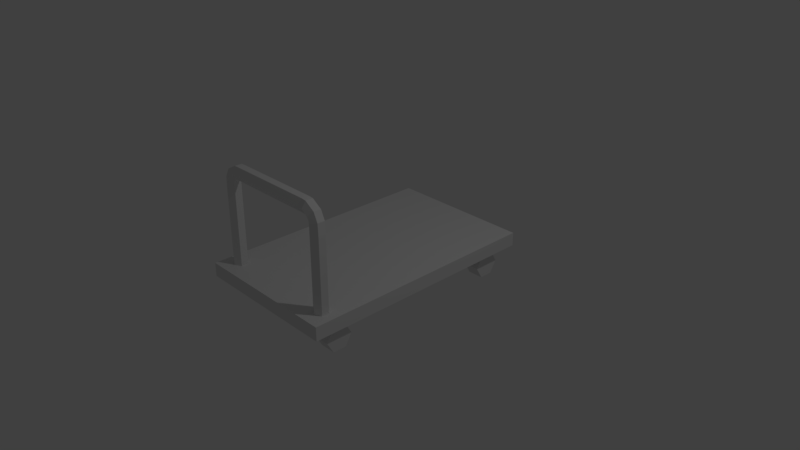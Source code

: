 # Source: trolley.blend  (saved by Blender 2.78.0; exported with 4.5.12 LTS)
import bpy
from mathutils import Matrix  # noqa: F401  (used for matrix-valued properties, if any)

bpy.ops.wm.read_factory_settings(use_empty=True)
scene = bpy.context.scene
scene.name = 'Scene'

# ---- collections
col_collection_1 = bpy.data.collections.new('Collection 1'); scene.collection.children.link(col_collection_1)

# ---- materials (node trees are filled in below, after node groups)
mat_material = bpy.data.materials.new('Material')
mat_material.alpha_threshold = 0.0
mat_material.use_transparent_shadow = False
mat_material.roughness = 0.5
mat_material.line_color = (0.0, 0.0, 0.0, 1.0)

# ---- material node trees

# ---- world
world_world = bpy.data.worlds.new('World'); scene.world = world_world
world_world.color = (0.05088, 0.05088, 0.05088)
world_world.use_sun_shadow = False
world_world.sun_shadow_jitter_overblur = 0.0
world_world.cycles.sampling_method = 'MANUAL'

# ---- cameras
cam_camera = bpy.data.cameras.new('Camera')
cam_camera.clip_end = 100.0
cam_camera.lens = 35.0
cam_camera.sensor_width = 32.0
cam_camera.sensor_height = 18.0
cam_camera.ortho_scale = 7.314
cam_camera.dof.focus_distance = 0.0
cam_camera.dof.aperture_fstop = 128.0

# ---- lights
light_lamp = bpy.data.lights.new('Lamp', 'POINT')
light_lamp.transmission_factor = 0.0
light_lamp.cutoff_distance = 30.0
light_lamp.energy = 100.0
light_lamp.shadow_buffer_clip_start = 1.001
light_lamp.shadow_soft_size = 0.1
light_lamp.shadow_maximum_resolution = 0.006
light_lamp.use_absolute_resolution = True

# ---- meshes
me_cylinder_001 = bpy.data.meshes.new('Cylinder.001')
me_cylinder_001.from_pydata([(-1.198, 3.439, -1.557), (0.9706, 3.439, -1.557), (-1.198, 2.507, -1.802), (0.9706, 2.507, -1.802), (-1.198, 0.6428, -1.802), (0.9706, 0.6428, -1.802), (-1.198, -0.2894, -1.557), (0.9706, -0.2894, -1.557), (-1.198, 0.6428, -1.311), (0.9706, 0.6428, -1.311), (-1.198, 2.507, -1.311), (0.9706, 2.507, -1.311), (-1.198, 29.46, -1.557), (0.9706, 29.46, -1.557), (-1.198, 28.53, -1.802), (0.9706, 28.53, -1.802), (-1.198, 26.66, -1.802), (0.9706, 26.66, -1.802), (-1.198, 25.73, -1.557), (0.9706, 25.73, -1.557), (-1.198, 26.66, -1.311), (0.9706, 26.66, -1.311), (-1.198, 28.53, -1.311), (0.9706, 28.53, -1.311), (15.39, 29.46, -1.557), (17.56, 29.46, -1.557), (15.39, 28.53, -1.802), (17.56, 28.53, -1.802), (15.39, 26.66, -1.802), (17.56, 26.66, -1.802), (15.39, 25.73, -1.557), (17.56, 25.73, -1.557), (15.39, 26.66, -1.311), (17.56, 26.66, -1.311), (15.39, 28.53, -1.311), (17.56, 28.53, -1.311), (15.39, 3.439, -1.557), (17.56, 3.439, -1.557), (15.39, 2.507, -1.802), (17.56, 2.507, -1.802), (15.39, 0.6428, -1.802), (17.56, 0.6428, -1.802), (15.39, -0.2894, -1.557), (17.56, -0.2894, -1.557), (15.39, 0.6428, -1.311), (17.56, 0.6428, -1.311), (15.39, 2.507, -1.311), (17.56, 2.507, -1.311), (16.29, -0.9987, -1.0), (14.31, -0.8979, 1.0), (15.45, -0.4553, -1.0), (14.33, -0.3985, 0.8684), (15.5, 0.5434, -1.0), (14.39, 0.6002, 0.8684), (16.39, 0.9987, -1.0), (14.41, 1.1, 1.0), (17.23, 0.4553, -1.0), (14.39, 0.6002, 1.132), (17.18, -0.5434, -1.0), (14.33, -0.3985, 1.132), (16.29, -0.9987, 0.5616), (16.24, -0.9964, 0.7931), (15.83, -0.9755, 0.9122), (14.89, -0.9276, 0.9955), (14.84, -0.4243, 0.8644), (15.25, -0.445, 0.8191), (15.43, -0.4541, 0.7635), (15.45, -0.4553, 0.5616), (14.89, 0.5744, 0.8644), (15.3, 0.5537, 0.8191), (15.48, 0.5446, 0.7635), (15.5, 0.5434, 0.5616), (15.0, 1.07, 0.9955), (15.94, 1.022, 0.9122), (16.35, 1.001, 0.7931), (16.39, 0.9987, 0.5616), (15.05, 0.5665, 1.127), (16.52, 0.4914, 1.005), (17.16, 0.4588, 0.8228), (17.23, 0.4553, 0.5616), (15.0, -0.4322, 1.127), (16.47, -0.5073, 1.005), (17.11, -0.5399, 0.8228), (17.18, -0.5434, 0.5616), (0.0, 1.0, -1.0), (1.983, 1.0, 1.0), (0.866, 0.5, -1.0), (1.983, 0.5, 0.8684), (0.866, -0.5, -1.0), (1.983, -0.5, 0.8684), (-8.742e-08, -1.0, -1.0), (1.983, -1.0, 1.0), (-0.866, -0.5, -1.0), (1.983, -0.5, 1.132), (-0.866, 0.5, -1.0), (1.983, 0.5, 1.132), (0.0, 1.0, 0.5616), (0.0462, 1.0, 0.7931), (0.4565, 1.0, 0.9122), (1.398, 1.0, 0.9955), (1.476, 0.5, 0.8644), (1.069, 0.5, 0.8191), (0.89, 0.5, 0.7635), (0.866, 0.5, 0.5616), (1.476, -0.5, 0.8644), (1.069, -0.5, 0.8191), (0.89, -0.5, 0.7635), (0.866, -0.5, 0.5616), (1.398, -1.0, 0.9955), (0.4565, -1.0, 0.9122), (0.0462, -1.0, 0.7931), (-8.742e-08, -1.0, 0.5616), (1.32, -0.5, 1.127), (-0.1559, -0.5, 1.005), (-0.7976, -0.5, 0.8228), (-0.866, -0.5, 0.5616), (1.32, 0.5, 1.127), (-0.1559, 0.5, 1.005), (-0.7976, 0.5, 0.8228), (-0.866, 0.5, 0.5616), (18.52, 31.79, -1.276), (18.52, -2.529, -1.276), (-2.155, -2.529, -1.276), (-2.155, 31.79, -1.276), (18.52, 31.79, -0.9859), (18.52, -2.529, -0.9859), (-2.155, -2.529, -0.9859), (-2.155, 31.79, -0.9859)], [], [(0, 1, 3, 2), (2, 3, 5, 4), (4, 5, 7, 6), (6, 7, 9, 8), (3, 1, 11, 9, 7, 5), (8, 9, 11, 10), (10, 11, 1, 0), (0, 2, 4, 6, 8, 10), (12, 13, 15, 14), (14, 15, 17, 16), (16, 17, 19, 18), (18, 19, 21, 20), (15, 13, 23, 21, 19, 17), (20, 21, 23, 22), (22, 23, 13, 12), (12, 14, 16, 18, 20, 22), (24, 25, 27, 26), (26, 27, 29, 28), (28, 29, 31, 30), (30, 31, 33, 32), (27, 25, 35, 33, 31, 29), (32, 33, 35, 34), (34, 35, 25, 24), (24, 26, 28, 30, 32, 34), (36, 37, 39, 38), (38, 39, 41, 40), (40, 41, 43, 42), (42, 43, 45, 44), (39, 37, 47, 45, 43, 41), (44, 45, 47, 46), (46, 47, 37, 36), (36, 38, 40, 42, 44, 46), (63, 49, 51, 64), (64, 51, 53, 68), (68, 53, 55, 72), (72, 55, 57, 76), (49, 59, 93, 91), (76, 57, 59, 80), (80, 59, 49, 63), (48, 50, 52, 54, 56, 58), (58, 83, 60, 48), (83, 82, 61, 60), (82, 81, 62, 61), (81, 80, 63, 62), (56, 79, 83, 58), (79, 78, 82, 83), (78, 77, 81, 82), (77, 76, 80, 81), (54, 75, 79, 56), (75, 74, 78, 79), (74, 73, 77, 78), (73, 72, 76, 77), (52, 71, 75, 54), (71, 70, 74, 75), (70, 69, 73, 74), (69, 68, 72, 73), (50, 67, 71, 52), (67, 66, 70, 71), (66, 65, 69, 70), (65, 64, 68, 69), (48, 60, 67, 50), (60, 61, 66, 67), (61, 62, 65, 66), (62, 63, 64, 65), (99, 85, 87, 100), (100, 87, 89, 104), (104, 89, 91, 108), (108, 91, 93, 112), (59, 57, 95, 93), (112, 93, 95, 116), (116, 95, 85, 99), (84, 86, 88, 90, 92, 94), (94, 119, 96, 84), (119, 118, 97, 96), (118, 117, 98, 97), (117, 116, 99, 98), (92, 115, 119, 94), (115, 114, 118, 119), (114, 113, 117, 118), (113, 112, 116, 117), (90, 111, 115, 92), (111, 110, 114, 115), (110, 109, 113, 114), (109, 108, 112, 113), (88, 107, 111, 90), (107, 106, 110, 111), (106, 105, 109, 110), (105, 104, 108, 109), (86, 103, 107, 88), (103, 102, 106, 107), (102, 101, 105, 106), (101, 100, 104, 105), (84, 96, 103, 86), (96, 97, 102, 103), (97, 98, 101, 102), (98, 99, 100, 101), (51, 49, 91, 89), (53, 51, 89, 87), (55, 53, 87, 85), (57, 55, 85, 95), (120, 121, 122, 123), (124, 127, 126, 125), (120, 124, 125, 121), (121, 125, 126, 122), (122, 126, 127, 123), (124, 120, 123, 127)])
me_cylinder_001.materials.append(mat_material)
me_cylinder_001.use_remesh_preserve_volume = False
me_cylinder_001.use_remesh_preserve_attributes = False
me_cylinder_001.use_mirror_vertex_groups = False
me_cylinder_001.update()

# ---- objects
ob_cylinder_001 = bpy.data.objects.new('Cylinder.001', me_cylinder_001)
ob_lamp = bpy.data.objects.new('Lamp', light_lamp)
ob_camera = bpy.data.objects.new('Camera', cam_camera)

# ---- transforms, parenting, visibility, modifiers, constraints
ob_cylinder_001.location = (-0.7915, -1.415, 0.7202)
ob_cylinder_001.scale = (0.09674, 0.09674, 0.6367)
ob_cylinder_001.lineart.crease_threshold = 0.0
ob_lamp.location = (4.076, 1.005, 5.904)
ob_lamp.rotation_euler = (0.6503, 0.05522, 1.866)
ob_lamp.lock_rotations_4d = False
ob_lamp.empty_display_type = 'ARROWS'
ob_lamp.color = (0.0, 0.0, 0.0, 0.0)
ob_lamp.lineart.crease_threshold = 0.0
ob_camera.location = (7.481, -6.508, 5.344)
ob_camera.rotation_euler = (1.109, 0.0, 0.8149)
ob_camera.lock_rotations_4d = False
ob_camera.empty_display_type = 'ARROWS'
ob_camera.color = (0.0, 0.0, 0.0, 0.0)
ob_camera.display_type = 'WIRE'
ob_camera.lineart.crease_threshold = 0.0

# ---- collection membership
col_collection_1.objects.link(ob_cylinder_001)
col_collection_1.objects.link(ob_lamp)
col_collection_1.objects.link(ob_camera)

# ---- scene / render settings (as saved in the file)
scene.camera = ob_camera
scene.frame_start = 1; scene.frame_end = 250; scene.frame_set(1)
scene.render.engine = 'BLENDER_EEVEE_NEXT'
scene.render.resolution_percentage = 50
scene.render.dither_intensity = 0.0
scene.cycles.use_denoising = False
scene.cycles.samples = 128
scene.cycles.sampling_pattern = 'TABULATED_SOBOL'
scene.cycles.light_sampling_threshold = 0.0
scene.cycles.use_adaptive_sampling = False
scene.cycles.use_light_tree = False
scene.cycles.blur_glossy = 0.0
scene.cycles.sample_clamp_indirect = 0.0
scene.view_settings.view_transform = 'Standard'
bpy.context.view_layer.update()
